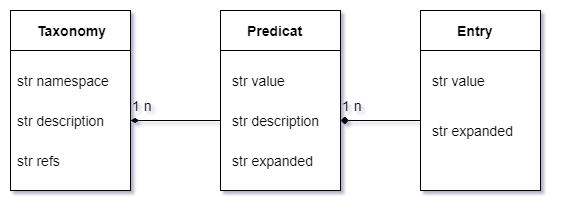

The diagram above was exported from draw.io. Its source (the exported page's mxGraphModel, read from the mxfile embedded in the PNG):
<mxGraphModel dx="996" dy="595" grid="1" gridSize="10" guides="1" tooltips="1" connect="1" arrows="1" fold="1" page="1" pageScale="1" pageWidth="827" pageHeight="1169" math="0" shadow="0">
  <root>
    <mxCell id="0" />
    <mxCell id="1" parent="0" />
    <mxCell id="AL1ckxspAHmyarEpV2VW-1" value="" style="rounded=0;whiteSpace=wrap;html=1;" parent="1" vertex="1">
      <mxGeometry x="20" y="20" width="120" height="180" as="geometry" />
    </mxCell>
    <mxCell id="AL1ckxspAHmyarEpV2VW-2" value="Taxonomy" style="text;html=1;resizable=0;points=[];autosize=1;align=left;verticalAlign=top;spacingTop=-4;fontSize=14;fontStyle=1" parent="1" vertex="1">
      <mxGeometry x="45" y="30" width="70" height="20" as="geometry" />
    </mxCell>
    <mxCell id="AL1ckxspAHmyarEpV2VW-21" style="edgeStyle=orthogonalEdgeStyle;rounded=0;orthogonalLoop=1;jettySize=auto;html=1;entryX=0;entryY=0.5;entryDx=0;entryDy=0;fontSize=14;endArrow=none;endFill=0;startArrow=diamondThin;startFill=1;" parent="1" source="AL1ckxspAHmyarEpV2VW-3" target="AL1ckxspAHmyarEpV2VW-9" edge="1">
      <mxGeometry relative="1" as="geometry" />
    </mxCell>
    <mxCell id="AL1ckxspAHmyarEpV2VW-3" value="" style="rounded=0;whiteSpace=wrap;html=1;fontSize=14;" parent="1" vertex="1">
      <mxGeometry x="20" y="60" width="120" height="140" as="geometry" />
    </mxCell>
    <mxCell id="AL1ckxspAHmyarEpV2VW-4" value="str namespace" style="text;html=1;resizable=0;points=[];autosize=1;align=left;verticalAlign=top;spacingTop=-4;fontSize=14;" parent="1" vertex="1">
      <mxGeometry x="25" y="80" width="110" height="20" as="geometry" />
    </mxCell>
    <mxCell id="AL1ckxspAHmyarEpV2VW-5" value="str description" style="text;html=1;resizable=0;points=[];autosize=1;align=left;verticalAlign=top;spacingTop=-4;fontSize=14;" parent="1" vertex="1">
      <mxGeometry x="25" y="120" width="100" height="20" as="geometry" />
    </mxCell>
    <mxCell id="AL1ckxspAHmyarEpV2VW-6" value="str refs" style="text;html=1;resizable=0;points=[];autosize=1;align=left;verticalAlign=top;spacingTop=-4;fontSize=14;" parent="1" vertex="1">
      <mxGeometry x="25" y="160" width="60" height="20" as="geometry" />
    </mxCell>
    <mxCell id="AL1ckxspAHmyarEpV2VW-7" value="" style="rounded=0;whiteSpace=wrap;html=1;fontSize=14;" parent="1" vertex="1">
      <mxGeometry x="230" y="20" width="120" height="180" as="geometry" />
    </mxCell>
    <mxCell id="AL1ckxspAHmyarEpV2VW-8" value="Predicat" style="text;html=1;resizable=0;points=[];autosize=1;align=left;verticalAlign=top;spacingTop=-4;fontSize=14;fontStyle=1" parent="1" vertex="1">
      <mxGeometry x="255" y="30" width="70" height="20" as="geometry" />
    </mxCell>
    <mxCell id="AL1ckxspAHmyarEpV2VW-9" value="" style="rounded=0;whiteSpace=wrap;html=1;fontSize=14;" parent="1" vertex="1">
      <mxGeometry x="230" y="60" width="120" height="140" as="geometry" />
    </mxCell>
    <mxCell id="AL1ckxspAHmyarEpV2VW-10" value="str value" style="text;html=1;resizable=0;points=[];autosize=1;align=left;verticalAlign=top;spacingTop=-4;fontSize=14;" parent="1" vertex="1">
      <mxGeometry x="240" y="80" width="70" height="20" as="geometry" />
    </mxCell>
    <mxCell id="AL1ckxspAHmyarEpV2VW-11" value="str expanded" style="text;html=1;resizable=0;points=[];autosize=1;align=left;verticalAlign=top;spacingTop=-4;fontSize=14;" parent="1" vertex="1">
      <mxGeometry x="240" y="160" width="100" height="20" as="geometry" />
    </mxCell>
    <mxCell id="AL1ckxspAHmyarEpV2VW-22" style="edgeStyle=orthogonalEdgeStyle;rounded=0;orthogonalLoop=1;jettySize=auto;html=1;entryX=0;entryY=0.5;entryDx=0;entryDy=0;fontSize=14;endArrow=none;endFill=0;startArrow=diamond;startFill=1;exitX=1;exitY=0.5;exitDx=0;exitDy=0;" parent="1" source="AL1ckxspAHmyarEpV2VW-9" target="AL1ckxspAHmyarEpV2VW-14" edge="1">
      <mxGeometry relative="1" as="geometry">
        <mxPoint x="360" y="130" as="sourcePoint" />
      </mxGeometry>
    </mxCell>
    <mxCell id="AL1ckxspAHmyarEpV2VW-12" value="str description" style="text;html=1;resizable=0;points=[];autosize=1;align=left;verticalAlign=top;spacingTop=-4;fontSize=14;" parent="1" vertex="1">
      <mxGeometry x="240" y="120" width="100" height="20" as="geometry" />
    </mxCell>
    <mxCell id="AL1ckxspAHmyarEpV2VW-13" value="" style="rounded=0;whiteSpace=wrap;html=1;fontSize=14;" parent="1" vertex="1">
      <mxGeometry x="430" y="20" width="120" height="180" as="geometry" />
    </mxCell>
    <mxCell id="AL1ckxspAHmyarEpV2VW-14" value="" style="rounded=0;whiteSpace=wrap;html=1;fontSize=14;" parent="1" vertex="1">
      <mxGeometry x="430" y="60" width="120" height="140" as="geometry" />
    </mxCell>
    <mxCell id="AL1ckxspAHmyarEpV2VW-15" value="Entry" style="text;html=1;resizable=0;points=[];autosize=1;align=left;verticalAlign=top;spacingTop=-4;fontSize=14;fontStyle=1" parent="1" vertex="1">
      <mxGeometry x="465" y="30" width="50" height="20" as="geometry" />
    </mxCell>
    <mxCell id="AL1ckxspAHmyarEpV2VW-16" value="str value" style="text;html=1;resizable=0;points=[];autosize=1;align=left;verticalAlign=top;spacingTop=-4;fontSize=14;" parent="1" vertex="1">
      <mxGeometry x="440" y="80" width="70" height="20" as="geometry" />
    </mxCell>
    <mxCell id="AL1ckxspAHmyarEpV2VW-17" value="str expanded" style="text;html=1;resizable=0;points=[];autosize=1;align=left;verticalAlign=top;spacingTop=-4;fontSize=14;" parent="1" vertex="1">
      <mxGeometry x="440" y="130" width="100" height="20" as="geometry" />
    </mxCell>
    <mxCell id="AL1ckxspAHmyarEpV2VW-23" value="1 n" style="text;html=1;resizable=0;points=[];autosize=1;align=left;verticalAlign=top;spacingTop=-4;fontSize=14;" parent="1" vertex="1">
      <mxGeometry x="140" y="105" width="40" height="20" as="geometry" />
    </mxCell>
    <mxCell id="AL1ckxspAHmyarEpV2VW-24" value="1 n" style="text;html=1;resizable=0;points=[];autosize=1;align=left;verticalAlign=top;spacingTop=-4;fontSize=14;" parent="1" vertex="1">
      <mxGeometry x="350" y="105" width="40" height="20" as="geometry" />
    </mxCell>
  </root>
</mxGraphModel>